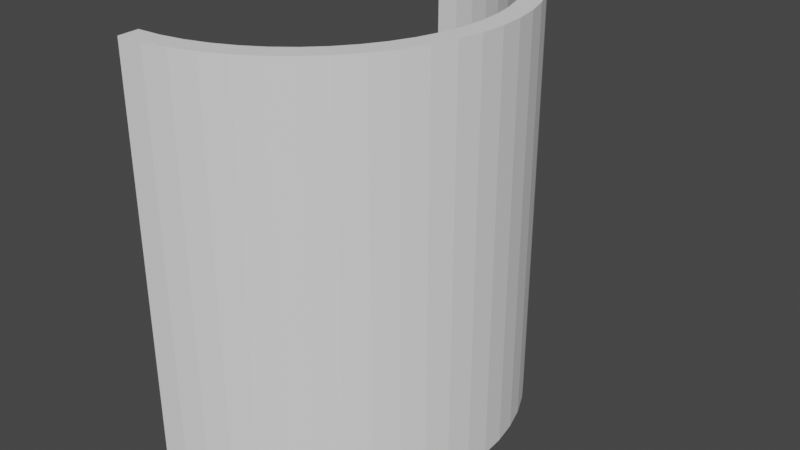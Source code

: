 # Source: halfpipe.blend  (saved by Blender 3.6.13; exported with 4.5.12 LTS)
import bpy
from mathutils import Matrix  # noqa: F401  (used for matrix-valued properties, if any)

bpy.ops.wm.read_factory_settings(use_empty=True)
scene = bpy.context.scene
scene.name = 'Scene'

# ---- collections
col_collection = bpy.data.collections.new('Collection'); scene.collection.children.link(col_collection)

# ---- world
world_world = bpy.data.worlds.new('World'); scene.world = world_world
world_world.use_nodes = True; world_world.node_tree.nodes.clear()
_N = world_world.node_tree.nodes; _L = world_world.node_tree.links
n0 = _N.new('ShaderNodeOutputWorld'); n0.name = 'World Output'; n0.location = (300, 300)
n1 = _N.new('ShaderNodeBackground'); n1.name = 'Background'; n1.location = (10, 300)
n1.inputs[0].default_value = (0.05088, 0.05088, 0.05088, 1.0)
_L.new(n1.outputs[0], n0.inputs[0])
n0.is_active_output = True
world_world.color = (0.05088, 0.05088, 0.05088)
world_world.use_sun_shadow = False
world_world.sun_shadow_jitter_overblur = 0.0

# ---- meshes
me_cylinder_001 = bpy.data.meshes.new('Cylinder.001')
me_cylinder_001.from_pydata([(0.0, 1.0, -1.0), (0.0, 1.0, 1.0), (0.1205, 0.9927, -1.0), (0.1205, 0.9927, 1.0), (0.2393, 0.9709, -1.0), (0.2393, 0.9709, 1.0), (0.3546, 0.935, -1.0), (0.3546, 0.935, 1.0), (0.4647, 0.8855, -1.0), (0.4647, 0.8855, 1.0), (0.5681, 0.823, -1.0), (0.5681, 0.823, 1.0), (0.6631, 0.7485, -1.0), (0.6631, 0.7485, 1.0), (0.7485, 0.6631, -1.0), (0.7485, 0.6631, 1.0), (0.823, 0.5681, -1.0), (0.823, 0.5681, 1.0), (0.8855, 0.4647, -1.0), (0.8855, 0.4647, 1.0), (0.935, 0.3546, -1.0), (0.935, 0.3546, 1.0), (0.9709, 0.2393, -1.0), (0.9709, 0.2393, 1.0), (0.9927, 0.1205, -1.0), (0.9927, 0.1205, 1.0), (1.0, 0.0, -1.0), (1.0, 0.0, 1.0), (0.9927, -0.1205, -1.0), (0.9927, -0.1205, 1.0), (0.9709, -0.2393, -1.0), (0.9709, -0.2393, 1.0), (0.935, -0.3546, -1.0), (0.935, -0.3546, 1.0), (0.8855, -0.4647, -1.0), (0.8855, -0.4647, 1.0), (0.823, -0.5681, -1.0), (0.823, -0.5681, 1.0), (0.7485, -0.6631, -1.0), (0.7485, -0.6631, 1.0), (0.6631, -0.7485, -1.0), (0.6631, -0.7485, 1.0), (0.5681, -0.823, -1.0), (0.5681, -0.823, 1.0), (0.4647, -0.8855, -1.0), (0.4647, -0.8855, 1.0), (0.3546, -0.935, -1.0), (0.3546, -0.935, 1.0), (0.2393, -0.9709, -1.0), (0.2393, -0.9709, 1.0), (0.1205, -0.9927, -1.0), (0.1205, -0.9927, 1.0), (0.0, -1.0, -1.0), (0.0, -1.0, 1.0)], [], [(0, 1, 3, 2), (2, 3, 5, 4), (4, 5, 7, 6), (6, 7, 9, 8), (8, 9, 11, 10), (10, 11, 13, 12), (12, 13, 15, 14), (14, 15, 17, 16), (16, 17, 19, 18), (18, 19, 21, 20), (20, 21, 23, 22), (22, 23, 25, 24), (24, 25, 27, 26), (26, 27, 29, 28), (28, 29, 31, 30), (30, 31, 33, 32), (32, 33, 35, 34), (34, 35, 37, 36), (36, 37, 39, 38), (38, 39, 41, 40), (40, 41, 43, 42), (42, 43, 45, 44), (44, 45, 47, 46), (46, 47, 49, 48), (48, 49, 51, 50), (50, 51, 53, 52)])
_uv = me_cylinder_001.uv_layers.new(name='UVMap')
_uv.uv.foreach_set('vector', [1.0, 0.5, 1.0, 1.0, 0.9808, 1.0, 0.9808, 0.5, 0.9808, 0.5, 0.9808, 1.0, 0.9615, 1.0, 0.9615, 0.5, 0.9615, 0.5, 0.9615, 1.0, 0.9423, 1.0, 0.9423, 0.5, 0.9423, 0.5, 0.9423, 1.0, 0.9231, 1.0, 0.9231, 0.5, 0.9231, 0.5, 0.9231, 1.0, 0.9038, 1.0, 0.9038, 0.5, 0.9038, 0.5, 0.9038, 1.0, 0.8846, 1.0, 0.8846, 0.5, 0.8846, 0.5, 0.8846, 1.0, 0.8654, 1.0, 0.8654, 0.5, 0.8654, 0.5, 0.8654, 1.0, 0.8462, 1.0, 0.8462, 0.5, 0.8462, 0.5, 0.8462, 1.0, 0.8269, 1.0, 0.8269, 0.5, 0.8269, 0.5, 0.8269, 1.0, 0.8077, 1.0, 0.8077, 0.5, 0.8077, 0.5, 0.8077, 1.0, 0.7885, 1.0, 0.7885, 0.5, 0.7885, 0.5, 0.7885, 1.0, 0.7692, 1.0, 0.7692, 0.5, 0.7692, 0.5, 0.7692, 1.0, 0.75, 1.0, 0.75, 0.5, 0.75, 0.5, 0.75, 1.0, 0.7308, 1.0, 0.7308, 0.5, 0.7308, 0.5, 0.7308, 1.0, 0.7115, 1.0, 0.7115, 0.5, 0.7115, 0.5, 0.7115, 1.0, 0.6923, 1.0, 0.6923, 0.5, 0.6923, 0.5, 0.6923, 1.0, 0.6731, 1.0, 0.6731, 0.5, 0.6731, 0.5, 0.6731, 1.0, 0.6538, 1.0, 0.6538, 0.5, 0.6538, 0.5, 0.6538, 1.0, 0.6346, 1.0, 0.6346, 0.5, 0.6346, 0.5, 0.6346, 1.0, 0.6154, 1.0, 0.6154, 0.5, 0.6154, 0.5, 0.6154, 1.0, 0.5962, 1.0, 0.5962, 0.5, 0.5962, 0.5, 0.5962, 1.0, 0.5769, 1.0, 0.5769, 0.5, 0.5769, 0.5, 0.5769, 1.0, 0.5577, 1.0, 0.5577, 0.5, 0.5577, 0.5, 0.5577, 1.0, 0.5385, 1.0, 0.5385, 0.5, 0.5385, 0.5, 0.5385, 1.0, 0.5192, 1.0, 0.5192, 0.5, 0.5192, 0.5, 0.5192, 1.0, 0.5, 1.0, 0.5, 0.5])
me_cylinder_001.update()

# ---- objects
ob_cylinder_col = bpy.data.objects.new('Cylinder-col', me_cylinder_001)

# ---- transforms, parenting, visibility, modifiers, constraints
ob_cylinder_col.location = (0.0, 0.0, 0.0)
_m = ob_cylinder_col.modifiers.new('Solidify', 'SOLIDIFY')
_m.thickness = 0.1

# ---- collection membership
col_collection.objects.link(ob_cylinder_col)

# ---- scene / render settings (as saved in the file)
scene.frame_start = 1; scene.frame_end = 250; scene.frame_set(1)
scene.render.engine = 'BLENDER_EEVEE_NEXT'
scene.cycles.sampling_pattern = 'TABULATED_SOBOL'
scene.view_settings.view_transform = 'Filmic'
bpy.context.view_layer.update()

# ---- added for rendering (the .blend has no active camera and no usable light): camera, sun
cam_auto = bpy.data.cameras.new('AutoCamera')
cam_auto.lens = 50.0
cam_auto.sensor_width = 36.0
cam_auto.clip_end = 1000.0
ob_auto_camera = bpy.data.objects.new('AutoCamera', cam_auto)
scene.collection.objects.link(ob_auto_camera)
ob_auto_camera.location = (3.27452, -3.33305, 2.22203)
ob_auto_camera.rotation_euler = (1.09748, -7.21219e-08, 0.694738)
scene.camera = ob_auto_camera
light_auto_sun = bpy.data.lights.new('AutoSun', 'SUN')
light_auto_sun.energy = 3.0
light_auto_sun.angle = 0.0523599
ob_auto_sun = bpy.data.objects.new('AutoSun', light_auto_sun)
scene.collection.objects.link(ob_auto_sun)
ob_auto_sun.rotation_euler = (0.872665, 0.174533, 0.523599)
bpy.context.view_layer.update()

